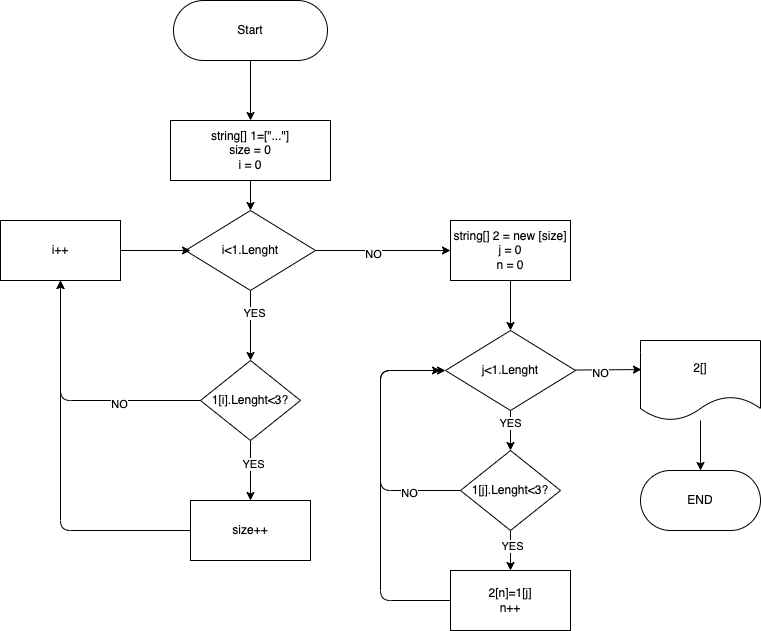

The diagram above was exported from draw.io. Its source (the exported page's mxGraphModel, read from the mxfile embedded in the PNG):
<mxGraphModel dx="896" dy="586" grid="1" gridSize="10" guides="1" tooltips="1" connect="1" arrows="1" fold="1" page="1" pageScale="1" pageWidth="827" pageHeight="1169" math="0" shadow="0">
  <root>
    <mxCell id="0" />
    <mxCell id="1" parent="0" />
    <mxCell id="9" style="edgeStyle=none;html=1;entryX=0.5;entryY=0;entryDx=0;entryDy=0;" edge="1" parent="1" source="3" target="4">
      <mxGeometry relative="1" as="geometry" />
    </mxCell>
    <mxCell id="3" value="Start" style="rounded=1;whiteSpace=wrap;html=1;arcSize=50;" vertex="1" parent="1">
      <mxGeometry x="203" y="10" width="154" height="60" as="geometry" />
    </mxCell>
    <mxCell id="13" style="edgeStyle=none;html=1;entryX=0.5;entryY=0;entryDx=0;entryDy=0;" edge="1" parent="1" source="4" target="11">
      <mxGeometry relative="1" as="geometry" />
    </mxCell>
    <mxCell id="4" value="string[] 1=[&quot;...&quot;]&lt;br&gt;size = 0&lt;br&gt;i = 0" style="rounded=0;whiteSpace=wrap;html=1;" vertex="1" parent="1">
      <mxGeometry x="200" y="130" width="160" height="60" as="geometry" />
    </mxCell>
    <mxCell id="14" style="edgeStyle=none;html=1;entryX=0.5;entryY=0;entryDx=0;entryDy=0;" edge="1" parent="1" source="7" target="10">
      <mxGeometry relative="1" as="geometry" />
    </mxCell>
    <mxCell id="19" value="YES" style="edgeLabel;html=1;align=center;verticalAlign=middle;resizable=0;points=[];" vertex="1" connectable="0" parent="14">
      <mxGeometry x="-0.2" y="2" relative="1" as="geometry">
        <mxPoint as="offset" />
      </mxGeometry>
    </mxCell>
    <mxCell id="30" style="edgeStyle=none;html=1;entryX=0.5;entryY=1;entryDx=0;entryDy=0;exitX=0;exitY=0.5;exitDx=0;exitDy=0;" edge="1" parent="1" source="7" target="25">
      <mxGeometry relative="1" as="geometry">
        <Array as="points">
          <mxPoint x="90" y="410" />
        </Array>
      </mxGeometry>
    </mxCell>
    <mxCell id="32" value="NO" style="edgeLabel;html=1;align=center;verticalAlign=middle;resizable=0;points=[];" vertex="1" connectable="0" parent="30">
      <mxGeometry x="-0.3754" y="3" relative="1" as="geometry">
        <mxPoint as="offset" />
      </mxGeometry>
    </mxCell>
    <mxCell id="7" value="1[i].Lenght&amp;lt;3?" style="rhombus;whiteSpace=wrap;html=1;" vertex="1" parent="1">
      <mxGeometry x="230" y="370" width="100" height="80" as="geometry" />
    </mxCell>
    <mxCell id="31" style="edgeStyle=none;html=1;exitX=0;exitY=0.5;exitDx=0;exitDy=0;" edge="1" parent="1" source="10">
      <mxGeometry relative="1" as="geometry">
        <mxPoint x="90" y="290" as="targetPoint" />
        <Array as="points">
          <mxPoint x="90" y="540" />
        </Array>
      </mxGeometry>
    </mxCell>
    <mxCell id="10" value="size++" style="rounded=0;whiteSpace=wrap;html=1;" vertex="1" parent="1">
      <mxGeometry x="220" y="510" width="120" height="60" as="geometry" />
    </mxCell>
    <mxCell id="12" style="edgeStyle=none;html=1;" edge="1" parent="1" source="11" target="7">
      <mxGeometry relative="1" as="geometry" />
    </mxCell>
    <mxCell id="17" value="YES" style="edgeLabel;html=1;align=center;verticalAlign=middle;resizable=0;points=[];" vertex="1" connectable="0" parent="12">
      <mxGeometry x="-0.3429" y="3" relative="1" as="geometry">
        <mxPoint as="offset" />
      </mxGeometry>
    </mxCell>
    <mxCell id="22" style="edgeStyle=none;html=1;entryX=0;entryY=0.5;entryDx=0;entryDy=0;" edge="1" parent="1" source="11" target="21">
      <mxGeometry relative="1" as="geometry" />
    </mxCell>
    <mxCell id="33" value="NO" style="edgeLabel;html=1;align=center;verticalAlign=middle;resizable=0;points=[];" vertex="1" connectable="0" parent="22">
      <mxGeometry x="-0.1548" y="-2" relative="1" as="geometry">
        <mxPoint y="1" as="offset" />
      </mxGeometry>
    </mxCell>
    <mxCell id="11" value="i&amp;lt;1.Lenght" style="rhombus;whiteSpace=wrap;html=1;" vertex="1" parent="1">
      <mxGeometry x="215" y="220" width="130" height="80" as="geometry" />
    </mxCell>
    <mxCell id="24" style="edgeStyle=none;html=1;entryX=0.5;entryY=0;entryDx=0;entryDy=0;" edge="1" parent="1" source="21" target="23">
      <mxGeometry relative="1" as="geometry" />
    </mxCell>
    <mxCell id="21" value="string[] 2 = new [size]&lt;br&gt;j = 0&lt;br&gt;n = 0" style="rounded=0;whiteSpace=wrap;html=1;" vertex="1" parent="1">
      <mxGeometry x="480" y="230" width="120" height="60" as="geometry" />
    </mxCell>
    <mxCell id="35" style="edgeStyle=none;html=1;entryX=0.5;entryY=0;entryDx=0;entryDy=0;" edge="1" parent="1" source="23" target="34">
      <mxGeometry relative="1" as="geometry" />
    </mxCell>
    <mxCell id="38" value="YES" style="edgeLabel;html=1;align=center;verticalAlign=middle;resizable=0;points=[];" vertex="1" connectable="0" parent="35">
      <mxGeometry x="-0.375" y="-1" relative="1" as="geometry">
        <mxPoint as="offset" />
      </mxGeometry>
    </mxCell>
    <mxCell id="43" style="edgeStyle=none;html=1;entryX=0.008;entryY=0.363;entryDx=0;entryDy=0;entryPerimeter=0;" edge="1" parent="1" source="23" target="42">
      <mxGeometry relative="1" as="geometry" />
    </mxCell>
    <mxCell id="46" value="NO" style="edgeLabel;html=1;align=center;verticalAlign=middle;resizable=0;points=[];" vertex="1" connectable="0" parent="43">
      <mxGeometry x="-0.2583" y="-3" relative="1" as="geometry">
        <mxPoint as="offset" />
      </mxGeometry>
    </mxCell>
    <mxCell id="23" value="&lt;span&gt;j&amp;lt;1.Lenght&lt;/span&gt;" style="rhombus;whiteSpace=wrap;html=1;" vertex="1" parent="1">
      <mxGeometry x="475" y="340" width="130" height="80" as="geometry" />
    </mxCell>
    <mxCell id="29" style="edgeStyle=none;html=1;" edge="1" parent="1" source="25">
      <mxGeometry relative="1" as="geometry">
        <mxPoint x="220" y="260" as="targetPoint" />
      </mxGeometry>
    </mxCell>
    <mxCell id="25" value="i++" style="rounded=0;whiteSpace=wrap;html=1;" vertex="1" parent="1">
      <mxGeometry x="30" y="230" width="120" height="60" as="geometry" />
    </mxCell>
    <mxCell id="36" style="edgeStyle=none;html=1;exitX=0;exitY=0.5;exitDx=0;exitDy=0;entryX=0;entryY=0.5;entryDx=0;entryDy=0;" edge="1" parent="1" source="34" target="23">
      <mxGeometry relative="1" as="geometry">
        <mxPoint x="470" y="380" as="targetPoint" />
        <Array as="points">
          <mxPoint x="410" y="500" />
          <mxPoint x="410" y="440" />
          <mxPoint x="410" y="380" />
        </Array>
      </mxGeometry>
    </mxCell>
    <mxCell id="37" value="NO" style="edgeLabel;html=1;align=center;verticalAlign=middle;resizable=0;points=[];" vertex="1" connectable="0" parent="36">
      <mxGeometry x="-0.6151" y="2" relative="1" as="geometry">
        <mxPoint as="offset" />
      </mxGeometry>
    </mxCell>
    <mxCell id="40" style="edgeStyle=none;html=1;entryX=0.5;entryY=0;entryDx=0;entryDy=0;" edge="1" parent="1" source="34" target="39">
      <mxGeometry relative="1" as="geometry" />
    </mxCell>
    <mxCell id="47" value="YES" style="edgeLabel;html=1;align=center;verticalAlign=middle;resizable=0;points=[];" vertex="1" connectable="0" parent="40">
      <mxGeometry x="-0.25" y="1" relative="1" as="geometry">
        <mxPoint as="offset" />
      </mxGeometry>
    </mxCell>
    <mxCell id="34" value="1[j].Lenght&amp;lt;3?" style="rhombus;whiteSpace=wrap;html=1;" vertex="1" parent="1">
      <mxGeometry x="490" y="460" width="100" height="80" as="geometry" />
    </mxCell>
    <mxCell id="41" style="edgeStyle=none;html=1;exitX=0;exitY=0.5;exitDx=0;exitDy=0;" edge="1" parent="1" source="39">
      <mxGeometry relative="1" as="geometry">
        <mxPoint x="470" y="380" as="targetPoint" />
        <Array as="points">
          <mxPoint x="410" y="610" />
          <mxPoint x="410" y="480" />
          <mxPoint x="410" y="380" />
        </Array>
      </mxGeometry>
    </mxCell>
    <mxCell id="39" value="2[n]=1[j]&lt;br&gt;n++" style="rounded=0;whiteSpace=wrap;html=1;" vertex="1" parent="1">
      <mxGeometry x="480" y="580" width="120" height="60" as="geometry" />
    </mxCell>
    <mxCell id="45" style="edgeStyle=none;html=1;entryX=0.5;entryY=0;entryDx=0;entryDy=0;" edge="1" parent="1" source="42" target="44">
      <mxGeometry relative="1" as="geometry" />
    </mxCell>
    <mxCell id="42" value="2[]" style="shape=document;whiteSpace=wrap;html=1;boundedLbl=1;" vertex="1" parent="1">
      <mxGeometry x="670" y="350" width="120" height="80" as="geometry" />
    </mxCell>
    <mxCell id="44" value="END" style="rounded=1;whiteSpace=wrap;html=1;arcSize=50;" vertex="1" parent="1">
      <mxGeometry x="670" y="480" width="120" height="60" as="geometry" />
    </mxCell>
  </root>
</mxGraphModel>